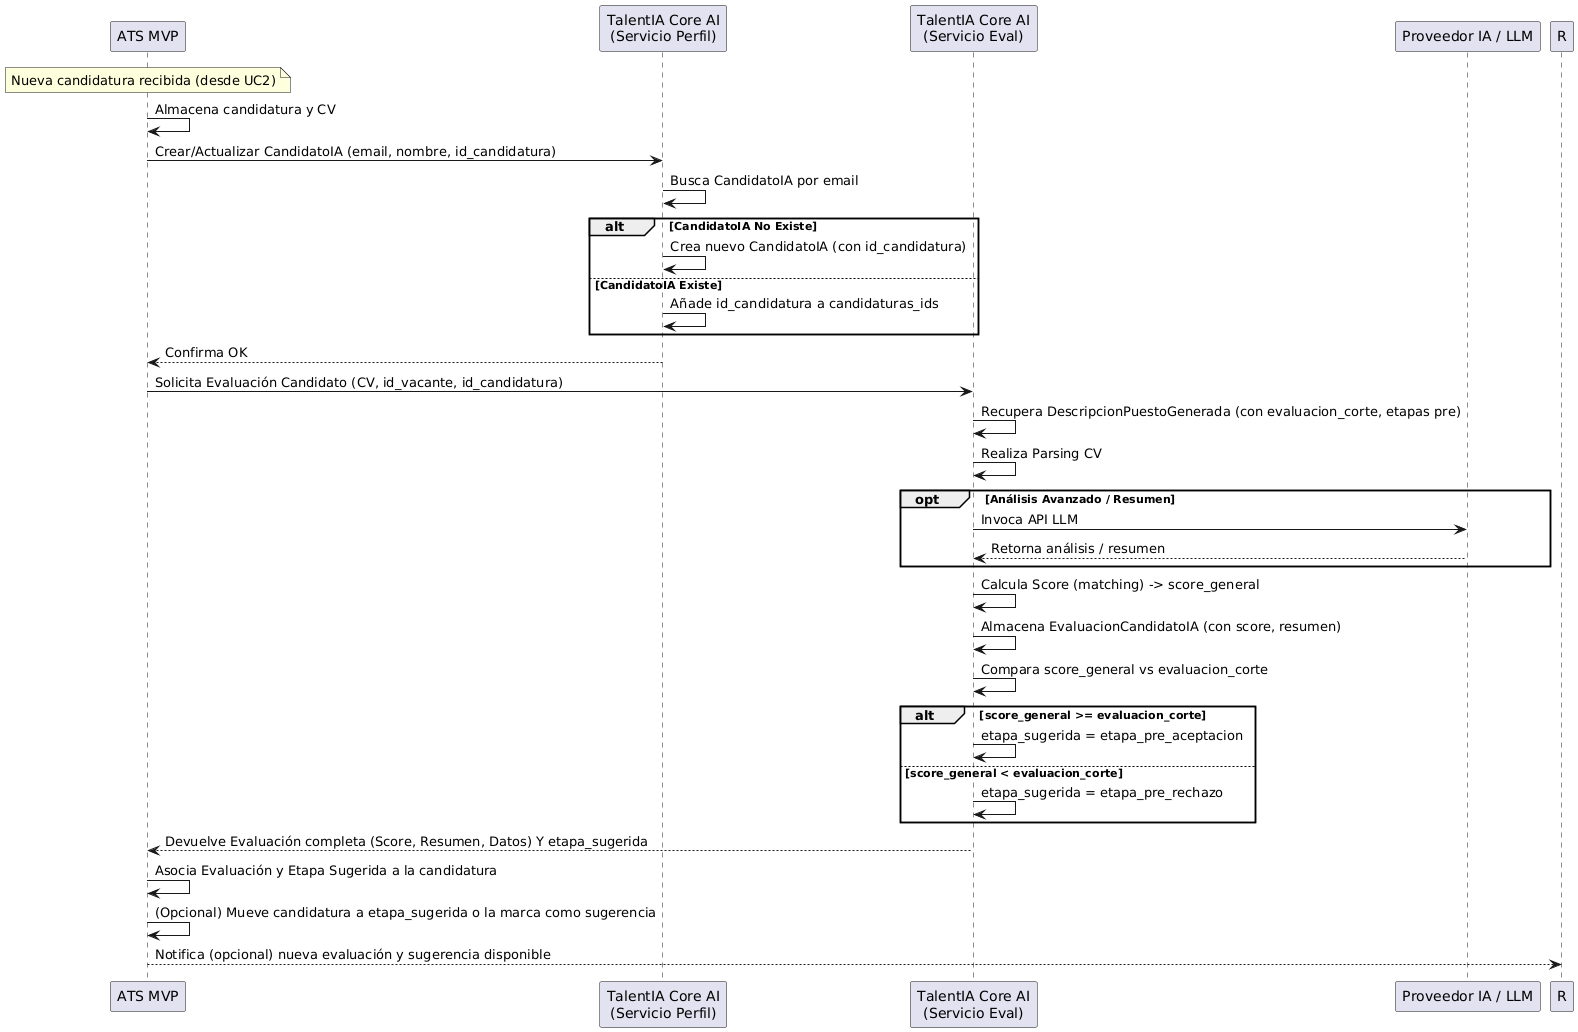

The diagram above was rendered by PlantUML. Its source (embedded in the PNG):
@startuml
' Diagrama de Secuencia para UC-3 (Revisado)
    participant "ATS MVP" as MVP
    participant "TalentIA Core AI\n(Servicio Perfil)" as CoreAI_Prof
    participant "TalentIA Core AI\n(Servicio Eval)" as CoreAI_Eval
    participant "Proveedor IA / LLM" as LLM

    note over MVP: Nueva candidatura recibida (desde UC2)
    MVP -> MVP: Almacena candidatura y CV
    MVP -> CoreAI_Prof: Crear/Actualizar CandidatoIA (email, nombre, id_candidatura)
    CoreAI_Prof -> CoreAI_Prof: Busca CandidatoIA por email
    alt CandidatoIA No Existe
        CoreAI_Prof -> CoreAI_Prof: Crea nuevo CandidatoIA (con id_candidatura)
    else CandidatoIA Existe
        CoreAI_Prof -> CoreAI_Prof: Añade id_candidatura a candidaturas_ids
    end
    CoreAI_Prof --> MVP: Confirma OK

    MVP -> CoreAI_Eval: Solicita Evaluación Candidato (CV, id_vacante, id_candidatura)
    CoreAI_Eval -> CoreAI_Eval: Recupera DescripcionPuestoGenerada (con evaluacion_corte, etapas pre)
    CoreAI_Eval -> CoreAI_Eval: Realiza Parsing CV
    opt Análisis Avanzado / Resumen
        CoreAI_Eval -> LLM: Invoca API LLM
        LLM --> CoreAI_Eval: Retorna análisis / resumen
    end
    CoreAI_Eval -> CoreAI_Eval: Calcula Score (matching) -> score_general
    CoreAI_Eval -> CoreAI_Eval: Almacena EvaluacionCandidatoIA (con score, resumen)

    CoreAI_Eval -> CoreAI_Eval: Compara score_general vs evaluacion_corte
    alt score_general >= evaluacion_corte
       CoreAI_Eval -> CoreAI_Eval: etapa_sugerida = etapa_pre_aceptacion
    else score_general < evaluacion_corte
       CoreAI_Eval -> CoreAI_Eval: etapa_sugerida = etapa_pre_rechazo
    end

    CoreAI_Eval --> MVP: Devuelve Evaluación completa (Score, Resumen, Datos) Y etapa_sugerida
    MVP -> MVP: Asocia Evaluación y Etapa Sugerida a la candidatura
    MVP -> MVP: (Opcional) Mueve candidatura a etapa_sugerida o la marca como sugerencia
    MVP --> R: Notifica (opcional) nueva evaluación y sugerencia disponible
@enduml